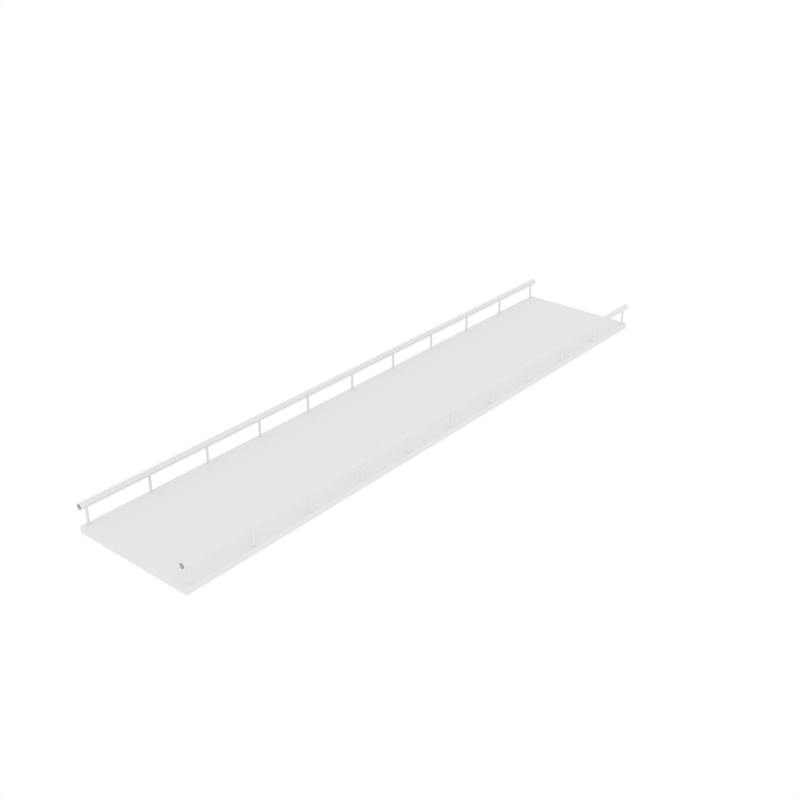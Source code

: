 # Source: Bridge.blend  (saved by Blender 2.77.0; exported with 4.5.12 LTS)
import bpy
from mathutils import Matrix  # noqa: F401  (used for matrix-valued properties, if any)

bpy.ops.wm.read_factory_settings(use_empty=True)
scene = bpy.context.scene
scene.name = 'Scene'

# ---- collections
col_collection_1 = bpy.data.collections.new('Collection 1'); scene.collection.children.link(col_collection_1)

# ---- world
world_world = bpy.data.worlds.new('World'); scene.world = world_world
world_world.color = (1.0, 1.0, 1.0)
world_world.use_sun_shadow = False
world_world.sun_shadow_jitter_overblur = 0.0
world_world.cycles.sampling_method = 'NONE'
world_world.cycles.sample_map_resolution = 256

# ---- meshes
me_plane = bpy.data.meshes.new('Plane')
me_plane.from_pydata([(18.74, -100.0, 6.823), (19.66, -100.0, 6.823), (20.11, -100.0, 6.0), (19.66, -100.0, 5.177), (18.74, -100.0, 5.177), (18.29, -100.0, 6.0), (18.74, 100.0, 6.823), (19.66, 100.0, 6.823), (20.11, 100.0, 6.0), (19.66, 100.0, 5.177), (18.74, 100.0, 5.177), (18.29, 100.0, 6.0), (-19.66, -100.0, 6.823), (-18.74, -100.0, 6.823), (-18.29, -100.0, 6.0), (-18.74, -100.0, 5.177), (-19.66, -100.0, 5.177), (-20.11, -100.0, 6.0), (-19.66, 100.0, 6.823), (-18.74, 100.0, 6.823), (-18.29, 100.0, 6.0), (-18.74, 100.0, 5.177), (-19.66, 100.0, 5.177), (-20.11, 100.0, 6.0), (-19.39, -78.06, 6.0), (-19.01, -78.06, 6.0), (-18.82, -78.4, 6.0), (-19.01, -78.74, 6.0), (-19.39, -78.74, 6.0), (-19.58, -78.4, 6.0), (-19.39, -78.06, -4.028e-07), (-19.01, -78.06, -4.028e-07), (-18.82, -78.4, -3.725e-07), (-19.01, -78.74, -3.422e-07), (-19.39, -78.74, -3.422e-07), (-19.58, -78.4, -3.725e-07), (19.01, -78.06, 6.0), (19.39, -78.06, 6.0), (19.58, -78.4, 6.0), (19.39, -78.74, 6.0), (19.01, -78.74, 6.0), (18.82, -78.4, 6.0), (19.01, -78.06, -4.028e-07), (19.39, -78.06, -4.028e-07), (19.58, -78.4, -3.725e-07), (19.39, -78.74, -3.422e-07), (19.01, -78.74, -3.422e-07), (18.82, -78.4, -3.725e-07), (-19.39, -58.46, 6.0), (-19.01, -58.46, 6.0), (-18.82, -58.8, 6.0), (-19.01, -59.14, 6.0), (-19.39, -59.14, 6.0), (-19.58, -58.8, 6.0), (-19.39, -58.46, -4.028e-07), (-19.01, -58.46, -4.028e-07), (-18.82, -58.8, -3.725e-07), (-19.01, -59.14, -3.422e-07), (-19.39, -59.14, -3.422e-07), (-19.58, -58.8, -3.725e-07), (19.01, -58.46, 6.0), (19.39, -58.46, 6.0), (19.58, -58.8, 6.0), (19.39, -59.14, 6.0), (19.01, -59.14, 6.0), (18.82, -58.8, 6.0), (19.01, -58.46, -4.028e-07), (19.39, -58.46, -4.028e-07), (19.58, -58.8, -3.725e-07), (19.39, -59.14, -3.422e-07), (19.01, -59.14, -3.422e-07), (18.82, -58.8, -3.725e-07), (-19.39, -38.86, 6.0), (-19.01, -38.86, 6.0), (-18.82, -39.2, 6.0), (-19.01, -39.54, 6.0), (-19.39, -39.54, 6.0), (-19.58, -39.2, 6.0), (-19.39, -38.86, -4.028e-07), (-19.01, -38.86, -4.028e-07), (-18.82, -39.2, -3.725e-07), (-19.01, -39.54, -3.422e-07), (-19.39, -39.54, -3.422e-07), (-19.58, -39.2, -3.725e-07), (19.01, -38.86, 6.0), (19.39, -38.86, 6.0), (19.58, -39.2, 6.0), (19.39, -39.54, 6.0), (19.01, -39.54, 6.0), (18.82, -39.2, 6.0), (19.01, -38.86, -4.028e-07), (19.39, -38.86, -4.028e-07), (19.58, -39.2, -3.725e-07), (19.39, -39.54, -3.422e-07), (19.01, -39.54, -3.422e-07), (18.82, -39.2, -3.725e-07), (-19.39, -19.26, 6.0), (-19.01, -19.26, 6.0), (-18.82, -19.6, 6.0), (-19.01, -19.94, 6.0), (-19.39, -19.94, 6.0), (-19.58, -19.6, 6.0), (-19.39, -19.26, -4.028e-07), (-19.01, -19.26, -4.028e-07), (-18.82, -19.6, -3.725e-07), (-19.01, -19.94, -3.422e-07), (-19.39, -19.94, -3.422e-07), (-19.58, -19.6, -3.725e-07), (19.01, -19.26, 6.0), (19.39, -19.26, 6.0), (19.58, -19.6, 6.0), (19.39, -19.94, 6.0), (19.01, -19.94, 6.0), (18.82, -19.6, 6.0), (19.01, -19.26, -4.028e-07), (19.39, -19.26, -4.028e-07), (19.58, -19.6, -3.725e-07), (19.39, -19.94, -3.422e-07), (19.01, -19.94, -3.422e-07), (18.82, -19.6, -3.725e-07), (-19.39, 0.3395, 6.0), (-19.01, 0.3395, 6.0), (-18.82, 1.46e-06, 6.0), (-19.01, -0.3395, 6.0), (-19.39, -0.3395, 6.0), (-19.58, 1.495e-06, 6.0), (-19.39, 0.3395, -4.028e-07), (-19.01, 0.3395, -4.028e-07), (-18.82, 1.46e-06, -3.725e-07), (-19.01, -0.3395, -3.422e-07), (-19.39, -0.3395, -3.422e-07), (-19.58, 1.495e-06, -3.725e-07), (19.01, 0.3395, 6.0), (19.39, 0.3395, 6.0), (19.58, 1.46e-06, 6.0), (19.39, -0.3395, 6.0), (19.01, -0.3395, 6.0), (18.82, 1.495e-06, 6.0), (19.01, 0.3395, -4.028e-07), (19.39, 0.3395, -4.028e-07), (19.58, 1.46e-06, -3.725e-07), (19.39, -0.3395, -3.422e-07), (19.01, -0.3395, -3.422e-07), (18.82, 1.495e-06, -3.725e-07), (-19.39, 19.94, 6.0), (-19.01, 19.94, 6.0), (-18.82, 19.6, 6.0), (-19.01, 19.26, 6.0), (-19.39, 19.26, 6.0), (-19.58, 19.6, 6.0), (-19.39, 19.94, -4.028e-07), (-19.01, 19.94, -4.028e-07), (-18.82, 19.6, -3.725e-07), (-19.01, 19.26, -3.422e-07), (-19.39, 19.26, -3.422e-07), (-19.58, 19.6, -3.725e-07), (19.01, 19.94, 6.0), (19.39, 19.94, 6.0), (19.58, 19.6, 6.0), (19.39, 19.26, 6.0), (19.01, 19.26, 6.0), (18.82, 19.6, 6.0), (19.01, 19.94, -4.028e-07), (19.39, 19.94, -4.028e-07), (19.58, 19.6, -3.725e-07), (19.39, 19.26, -3.422e-07), (19.01, 19.26, -3.422e-07), (18.82, 19.6, -3.725e-07), (-19.39, 39.54, 6.0), (-19.01, 39.54, 6.0), (-18.82, 39.2, 6.0), (-19.01, 38.86, 6.0), (-19.39, 38.86, 6.0), (-19.58, 39.2, 6.0), (-19.39, 39.54, -4.028e-07), (-19.01, 39.54, -4.028e-07), (-18.82, 39.2, -3.725e-07), (-19.01, 38.86, -3.422e-07), (-19.39, 38.86, -3.422e-07), (-19.58, 39.2, -3.725e-07), (19.01, 39.54, 6.0), (19.39, 39.54, 6.0), (19.58, 39.2, 6.0), (19.39, 38.86, 6.0), (19.01, 38.86, 6.0), (18.82, 39.2, 6.0), (19.01, 39.54, -4.028e-07), (19.39, 39.54, -4.028e-07), (19.58, 39.2, -3.725e-07), (19.39, 38.86, -3.422e-07), (19.01, 38.86, -3.422e-07), (18.82, 39.2, -3.725e-07), (-19.39, 59.14, 6.0), (-19.01, 59.14, 6.0), (-18.82, 58.8, 6.0), (-19.01, 58.46, 6.0), (-19.39, 58.46, 6.0), (-19.58, 58.8, 6.0), (-19.39, 59.14, -4.028e-07), (-19.01, 59.14, -4.028e-07), (-18.82, 58.8, -3.725e-07), (-19.01, 58.46, -3.422e-07), (-19.39, 58.46, -3.422e-07), (-19.58, 58.8, -3.725e-07), (19.01, 59.14, 6.0), (19.39, 59.14, 6.0), (19.58, 58.8, 6.0), (19.39, 58.46, 6.0), (19.01, 58.46, 6.0), (18.82, 58.8, 6.0), (19.01, 59.14, -4.028e-07), (19.39, 59.14, -4.028e-07), (19.58, 58.8, -3.725e-07), (19.39, 58.46, -3.422e-07), (19.01, 58.46, -3.422e-07), (18.82, 58.8, -3.725e-07), (-19.39, 78.74, 6.0), (-19.01, 78.74, 6.0), (-18.82, 78.4, 6.0), (-19.01, 78.06, 6.0), (-19.39, 78.06, 6.0), (-19.58, 78.4, 6.0), (-19.39, 78.74, -4.028e-07), (-19.01, 78.74, -4.028e-07), (-18.82, 78.4, -3.725e-07), (-19.01, 78.06, -3.422e-07), (-19.39, 78.06, -3.422e-07), (-19.58, 78.4, -3.725e-07), (19.01, 78.74, 6.0), (19.39, 78.74, 6.0), (19.58, 78.4, 6.0), (19.39, 78.06, 6.0), (19.01, 78.06, 6.0), (18.82, 78.4, 6.0), (19.01, 78.74, -4.028e-07), (19.39, 78.74, -4.028e-07), (19.58, 78.4, -3.725e-07), (19.39, 78.06, -3.422e-07), (19.01, 78.06, -3.422e-07), (18.82, 78.4, -3.725e-07), (-19.39, 98.34, 6.0), (-19.01, 98.34, 6.0), (-18.82, 98.0, 6.0), (-19.01, 97.66, 6.0), (-19.39, 97.66, 6.0), (-19.58, 98.0, 6.0), (-19.39, 98.34, -4.028e-07), (-19.01, 98.34, -4.028e-07), (-18.82, 98.0, -3.725e-07), (-19.01, 97.66, -3.422e-07), (-19.39, 97.66, -3.422e-07), (-19.58, 98.0, -3.725e-07), (19.01, 98.34, 6.0), (19.39, 98.34, 6.0), (19.58, 98.0, 6.0), (19.39, 97.66, 6.0), (19.01, 97.66, 6.0), (18.82, 98.0, 6.0), (19.01, 98.34, -4.028e-07), (19.39, 98.34, -4.028e-07), (19.58, 98.0, -3.725e-07), (19.39, 97.66, -3.422e-07), (19.01, 97.66, -3.422e-07), (18.82, 98.0, -3.725e-07), (-19.39, -98.34, 0.0), (-19.01, -98.34, 0.0), (-18.82, -98.0, 0.0), (-19.01, -97.66, 0.0), (-19.39, -97.66, 0.0), (-19.58, -98.0, 0.0), (-19.39, -98.34, 6.0), (-19.01, -98.34, 6.0), (-18.82, -98.0, 6.0), (-19.01, -97.66, 6.0), (-19.39, -97.66, 6.0), (-19.58, -98.0, 6.0), (19.01, -98.34, 0.0), (19.39, -98.34, 0.0), (19.58, -98.0, 0.0), (19.39, -97.66, 0.0), (19.01, -97.66, 0.0), (18.82, -98.0, 0.0), (19.01, -98.34, 6.0), (19.39, -98.34, 6.0), (19.58, -98.0, 6.0), (19.39, -97.66, 6.0), (19.01, -97.66, 6.0), (18.82, -98.0, 6.0), (-20.0, -100.0, 0.0), (20.0, -100.0, 0.0), (-20.0, 100.0, 0.0), (20.0, 100.0, 0.0), (-20.0, 100.0, -1.887), (-20.0, -100.0, -1.887), (20.0, -100.0, -1.887), (20.0, 100.0, -1.887)], [], [(0, 6, 11, 5), (1, 7, 6, 0), (2, 8, 7, 1), (3, 9, 8, 2), (4, 10, 9, 3), (5, 11, 10, 4), (12, 18, 23, 17), (13, 19, 18, 12), (14, 20, 19, 13), (15, 21, 20, 14), (16, 22, 21, 15), (17, 23, 22, 16), (24, 30, 35, 29), (25, 31, 30, 24), (26, 32, 31, 25), (27, 33, 32, 26), (28, 34, 33, 27), (29, 35, 34, 28), (36, 42, 47, 41), (37, 43, 42, 36), (38, 44, 43, 37), (39, 45, 44, 38), (40, 46, 45, 39), (41, 47, 46, 40), (48, 54, 59, 53), (49, 55, 54, 48), (50, 56, 55, 49), (51, 57, 56, 50), (52, 58, 57, 51), (53, 59, 58, 52), (60, 66, 71, 65), (61, 67, 66, 60), (62, 68, 67, 61), (63, 69, 68, 62), (64, 70, 69, 63), (65, 71, 70, 64), (72, 78, 83, 77), (73, 79, 78, 72), (74, 80, 79, 73), (75, 81, 80, 74), (76, 82, 81, 75), (77, 83, 82, 76), (84, 90, 95, 89), (85, 91, 90, 84), (86, 92, 91, 85), (87, 93, 92, 86), (88, 94, 93, 87), (89, 95, 94, 88), (96, 102, 107, 101), (97, 103, 102, 96), (98, 104, 103, 97), (99, 105, 104, 98), (100, 106, 105, 99), (101, 107, 106, 100), (108, 114, 119, 113), (109, 115, 114, 108), (110, 116, 115, 109), (111, 117, 116, 110), (112, 118, 117, 111), (113, 119, 118, 112), (120, 126, 131, 125), (121, 127, 126, 120), (122, 128, 127, 121), (123, 129, 128, 122), (124, 130, 129, 123), (125, 131, 130, 124), (132, 138, 143, 137), (133, 139, 138, 132), (134, 140, 139, 133), (135, 141, 140, 134), (136, 142, 141, 135), (137, 143, 142, 136), (144, 150, 155, 149), (145, 151, 150, 144), (146, 152, 151, 145), (147, 153, 152, 146), (148, 154, 153, 147), (149, 155, 154, 148), (156, 162, 167, 161), (157, 163, 162, 156), (158, 164, 163, 157), (159, 165, 164, 158), (160, 166, 165, 159), (161, 167, 166, 160), (168, 174, 179, 173), (169, 175, 174, 168), (170, 176, 175, 169), (171, 177, 176, 170), (172, 178, 177, 171), (173, 179, 178, 172), (180, 186, 191, 185), (181, 187, 186, 180), (182, 188, 187, 181), (183, 189, 188, 182), (184, 190, 189, 183), (185, 191, 190, 184), (192, 198, 203, 197), (193, 199, 198, 192), (194, 200, 199, 193), (195, 201, 200, 194), (196, 202, 201, 195), (197, 203, 202, 196), (204, 210, 215, 209), (205, 211, 210, 204), (206, 212, 211, 205), (207, 213, 212, 206), (208, 214, 213, 207), (209, 215, 214, 208), (216, 222, 227, 221), (217, 223, 222, 216), (218, 224, 223, 217), (219, 225, 224, 218), (220, 226, 225, 219), (221, 227, 226, 220), (228, 234, 239, 233), (229, 235, 234, 228), (230, 236, 235, 229), (231, 237, 236, 230), (232, 238, 237, 231), (233, 239, 238, 232), (240, 246, 251, 245), (241, 247, 246, 240), (242, 248, 247, 241), (243, 249, 248, 242), (244, 250, 249, 243), (245, 251, 250, 244), (252, 258, 263, 257), (253, 259, 258, 252), (254, 260, 259, 253), (255, 261, 260, 254), (256, 262, 261, 255), (257, 263, 262, 256), (264, 270, 275, 269), (265, 271, 270, 264), (266, 272, 271, 265), (267, 273, 272, 266), (268, 274, 273, 267), (269, 275, 274, 268), (276, 282, 287, 281), (277, 283, 282, 276), (278, 284, 283, 277), (279, 285, 284, 278), (280, 286, 285, 279), (281, 287, 286, 280), (288, 289, 291, 290), (293, 292, 295, 294), (289, 294, 295, 291), (290, 292, 293, 288), (291, 295, 292, 290), (288, 293, 294, 289)])
me_plane.use_remesh_preserve_volume = False
me_plane.use_remesh_preserve_attributes = False
me_plane.use_mirror_vertex_groups = False
me_plane.update()

# ---- objects
ob_plane = bpy.data.objects.new('Plane', me_plane)

# ---- transforms, parenting, visibility, modifiers, constraints
ob_plane.location = (0.0, 0.0, 0.0)
ob_plane.scale = (0.01, 0.01, 0.01)
ob_plane.lineart.crease_threshold = 0.0

# ---- collection membership
col_collection_1.objects.link(ob_plane)

# ---- scene / render settings (as saved in the file)
scene.frame_start = 0; scene.frame_end = 5000; scene.frame_set(795)
scene.render.engine = 'BLENDER_EEVEE_NEXT'
scene.render.image_settings.compression = 64
scene.render.resolution_x = 3000
scene.render.resolution_y = 3000
scene.render.resolution_percentage = 50
scene.render.fps = 60
scene.render.dither_intensity = 0.0
scene.render.bake_margin = 2
scene.render.bake_samples = 865
scene.cycles.use_denoising = False
scene.cycles.samples = 10
scene.cycles.sampling_pattern = 'TABULATED_SOBOL'
scene.cycles.light_sampling_threshold = 0.0
scene.cycles.use_adaptive_sampling = False
scene.cycles.use_light_tree = False
scene.cycles.blur_glossy = 0.0
scene.cycles.pixel_filter_type = 'GAUSSIAN'
scene.cycles.sample_clamp_indirect = 0.0
scene.view_settings.view_transform = 'Standard'
bpy.context.view_layer.update()

# ---- added for rendering (the .blend has no active camera): camera
cam_auto = bpy.data.cameras.new('AutoCamera')
cam_auto.lens = 50.0
cam_auto.sensor_width = 36.0
cam_auto.clip_end = 1000.0
ob_auto_camera = bpy.data.objects.new('AutoCamera', cam_auto)
scene.collection.objects.link(ob_auto_camera)
ob_auto_camera.location = (1.88922, -2.26707, 1.53605)
ob_auto_camera.rotation_euler = (1.09748, -7.21219e-08, 0.694738)
scene.camera = ob_auto_camera
bpy.context.view_layer.update()
